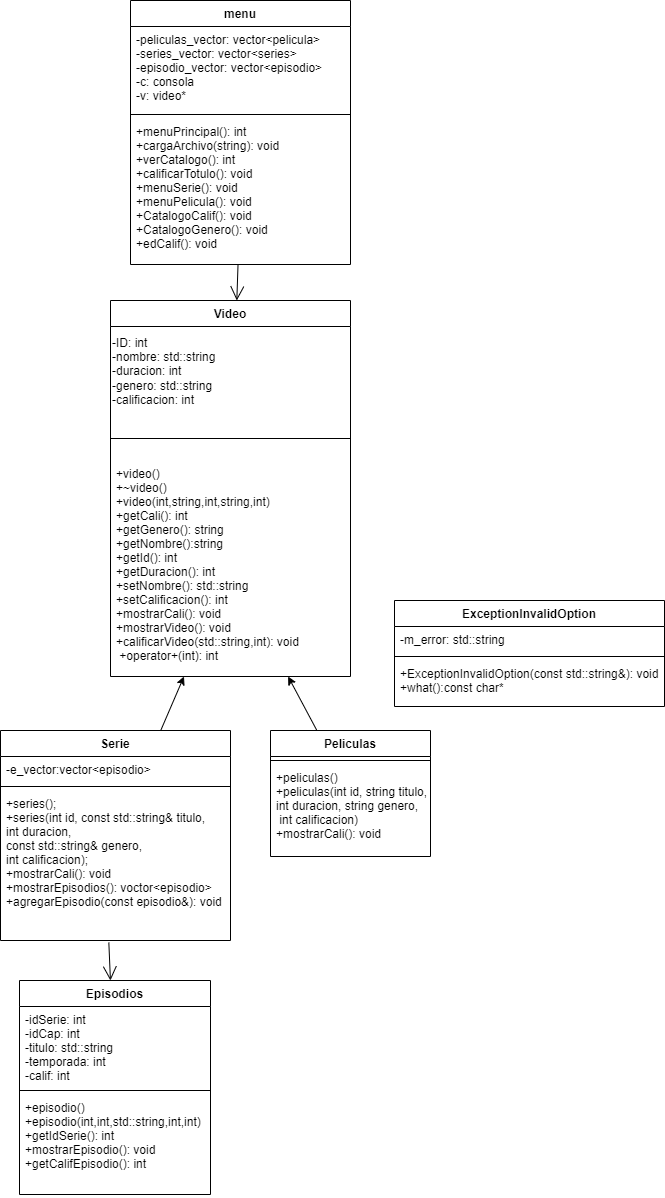

The diagram above was exported from draw.io. Its source (the exported page's mxGraphModel, read from the mxfile embedded in the PNG):
<mxGraphModel dx="528" dy="1475" grid="1" gridSize="10" guides="1" tooltips="1" connect="1" arrows="1" fold="1" page="1" pageScale="1" pageWidth="827" pageHeight="1169" math="0" shadow="0">
  <root>
    <mxCell id="0" />
    <mxCell id="1" parent="0" />
    <mxCell id="2" value="Video" style="swimlane;fontStyle=1;align=center;verticalAlign=top;childLayout=stackLayout;horizontal=1;startSize=26;horizontalStack=0;resizeParent=1;resizeParentMax=0;resizeLast=0;collapsible=1;marginBottom=0;" parent="1" vertex="1">
      <mxGeometry x="130" y="140" width="240" height="376" as="geometry" />
    </mxCell>
    <mxCell id="7" value="-ID: int&amp;nbsp; &amp;nbsp;&amp;nbsp;&lt;br&gt;-nombre: std::string&lt;br&gt;-duracion: int&lt;br&gt;-genero: std::string&lt;br&gt;-calificacion: int" style="text;html=1;align=left;verticalAlign=middle;resizable=0;points=[];autosize=1;strokeColor=none;fillColor=none;" parent="2" vertex="1">
      <mxGeometry y="26" width="240" height="90" as="geometry" />
    </mxCell>
    <mxCell id="4" value="" style="line;strokeWidth=1;fillColor=none;align=left;verticalAlign=middle;spacingTop=-1;spacingLeft=3;spacingRight=3;rotatable=0;labelPosition=right;points=[];portConstraint=eastwest;strokeColor=inherit;" parent="2" vertex="1">
      <mxGeometry y="116" width="240" height="44" as="geometry" />
    </mxCell>
    <mxCell id="5" value="+video()&#10;+~video()&#10;+video(int,string,int,string,int)&#10;+getCali(): int&#10;+getGenero(): string&#10;+getNombre():string&#10;+getId(): int&#10;+getDuracion(): int&#10;+setNombre(): std::string&#10;+setCalificacion(): int&#10;+mostrarCali(): void&#10;+mostrarVideo(): void&#10;+calificarVideo(std::string,int): void&#10; +operator+(int): int" style="text;strokeColor=none;fillColor=none;align=left;verticalAlign=top;spacingLeft=4;spacingRight=4;overflow=hidden;rotatable=0;points=[[0,0.5],[1,0.5]];portConstraint=eastwest;" parent="2" vertex="1">
      <mxGeometry y="160" width="240" height="216" as="geometry" />
    </mxCell>
    <mxCell id="44" value="" style="edgeStyle=none;html=1;" edge="1" parent="1" source="12" target="5">
      <mxGeometry relative="1" as="geometry" />
    </mxCell>
    <mxCell id="12" value="Serie" style="swimlane;fontStyle=1;align=center;verticalAlign=top;childLayout=stackLayout;horizontal=1;startSize=26;horizontalStack=0;resizeParent=1;resizeParentMax=0;resizeLast=0;collapsible=1;marginBottom=0;" parent="1" vertex="1">
      <mxGeometry x="20" y="570" width="230" height="210" as="geometry" />
    </mxCell>
    <mxCell id="13" value="-e_vector:vector&lt;episodio&gt;" style="text;strokeColor=none;fillColor=none;align=left;verticalAlign=top;spacingLeft=4;spacingRight=4;overflow=hidden;rotatable=0;points=[[0,0.5],[1,0.5]];portConstraint=eastwest;" parent="12" vertex="1">
      <mxGeometry y="26" width="230" height="26" as="geometry" />
    </mxCell>
    <mxCell id="14" value="" style="line;strokeWidth=1;fillColor=none;align=left;verticalAlign=middle;spacingTop=-1;spacingLeft=3;spacingRight=3;rotatable=0;labelPosition=right;points=[];portConstraint=eastwest;strokeColor=inherit;" parent="12" vertex="1">
      <mxGeometry y="52" width="230" height="8" as="geometry" />
    </mxCell>
    <mxCell id="15" value="+series();&#10;+series(int id, const std::string&amp; titulo, &#10;int duracion, &#10;const std::string&amp; genero, &#10;int calificacion);&#10;+mostrarCali(): void&#10;+mostrarEpisodios(): voctor&lt;episodio&gt;&#10;+agregarEpisodio(const episodio&amp;): void" style="text;strokeColor=none;fillColor=none;align=left;verticalAlign=top;spacingLeft=4;spacingRight=4;overflow=hidden;rotatable=0;points=[[0,0.5],[1,0.5]];portConstraint=eastwest;" parent="12" vertex="1">
      <mxGeometry y="60" width="230" height="150" as="geometry" />
    </mxCell>
    <mxCell id="45" value="" style="edgeStyle=none;html=1;" edge="1" parent="1" source="16" target="5">
      <mxGeometry relative="1" as="geometry" />
    </mxCell>
    <mxCell id="16" value="Peliculas" style="swimlane;fontStyle=1;align=center;verticalAlign=top;childLayout=stackLayout;horizontal=1;startSize=26;horizontalStack=0;resizeParent=1;resizeParentMax=0;resizeLast=0;collapsible=1;marginBottom=0;" parent="1" vertex="1">
      <mxGeometry x="290" y="570" width="160" height="126" as="geometry" />
    </mxCell>
    <mxCell id="18" value="" style="line;strokeWidth=1;fillColor=none;align=left;verticalAlign=middle;spacingTop=-1;spacingLeft=3;spacingRight=3;rotatable=0;labelPosition=right;points=[];portConstraint=eastwest;strokeColor=inherit;" parent="16" vertex="1">
      <mxGeometry y="26" width="160" height="8" as="geometry" />
    </mxCell>
    <mxCell id="19" value="+peliculas()&#10;+peliculas(int id, string titulo, &#10;int duracion, string genero,&#10; int calificacion)&#10;+mostrarCali(): void" style="text;strokeColor=none;fillColor=none;align=left;verticalAlign=top;spacingLeft=4;spacingRight=4;overflow=hidden;rotatable=0;points=[[0,0.5],[1,0.5]];portConstraint=eastwest;" parent="16" vertex="1">
      <mxGeometry y="34" width="160" height="92" as="geometry" />
    </mxCell>
    <mxCell id="20" value="" style="endArrow=open;endFill=1;endSize=12;html=1;exitX=0.471;exitY=1.013;exitDx=0;exitDy=0;exitPerimeter=0;" parent="1" source="15" target="21" edge="1">
      <mxGeometry width="160" relative="1" as="geometry">
        <mxPoint x="190" y="830" as="sourcePoint" />
        <mxPoint x="119" y="840" as="targetPoint" />
      </mxGeometry>
    </mxCell>
    <mxCell id="21" value="Episodios" style="swimlane;fontStyle=1;align=center;verticalAlign=top;childLayout=stackLayout;horizontal=1;startSize=26;horizontalStack=0;resizeParent=1;resizeParentMax=0;resizeLast=0;collapsible=1;marginBottom=0;" parent="1" vertex="1">
      <mxGeometry x="39" y="820" width="191" height="214" as="geometry" />
    </mxCell>
    <mxCell id="22" value="-idSerie: int&#10;-idCap: int&#10;-titulo: std::string &#10;-temporada: int&#10;-calif: int" style="text;strokeColor=none;fillColor=none;align=left;verticalAlign=top;spacingLeft=4;spacingRight=4;overflow=hidden;rotatable=0;points=[[0,0.5],[1,0.5]];portConstraint=eastwest;" parent="21" vertex="1">
      <mxGeometry y="26" width="191" height="80" as="geometry" />
    </mxCell>
    <mxCell id="23" value="" style="line;strokeWidth=1;fillColor=none;align=left;verticalAlign=middle;spacingTop=-1;spacingLeft=3;spacingRight=3;rotatable=0;labelPosition=right;points=[];portConstraint=eastwest;strokeColor=inherit;" parent="21" vertex="1">
      <mxGeometry y="106" width="191" height="8" as="geometry" />
    </mxCell>
    <mxCell id="24" value="+episodio()&#10;+episodio(int,int,std::string,int,int)&#10;+getIdSerie(): int&#10;+mostrarEpisodio(): void&#10;+getCalifEpisodio(): int" style="text;strokeColor=none;fillColor=none;align=left;verticalAlign=top;spacingLeft=4;spacingRight=4;overflow=hidden;rotatable=0;points=[[0,0.5],[1,0.5]];portConstraint=eastwest;" parent="21" vertex="1">
      <mxGeometry y="114" width="191" height="100" as="geometry" />
    </mxCell>
    <mxCell id="27" value="ExceptionInvalidOption" style="swimlane;fontStyle=1;align=center;verticalAlign=top;childLayout=stackLayout;horizontal=1;startSize=26;horizontalStack=0;resizeParent=1;resizeParentMax=0;resizeLast=0;collapsible=1;marginBottom=0;" parent="1" vertex="1">
      <mxGeometry x="414" y="440" width="270" height="106" as="geometry" />
    </mxCell>
    <mxCell id="28" value="-m_error: std::string" style="text;strokeColor=none;fillColor=none;align=left;verticalAlign=top;spacingLeft=4;spacingRight=4;overflow=hidden;rotatable=0;points=[[0,0.5],[1,0.5]];portConstraint=eastwest;" parent="27" vertex="1">
      <mxGeometry y="26" width="270" height="26" as="geometry" />
    </mxCell>
    <mxCell id="29" value="" style="line;strokeWidth=1;fillColor=none;align=left;verticalAlign=middle;spacingTop=-1;spacingLeft=3;spacingRight=3;rotatable=0;labelPosition=right;points=[];portConstraint=eastwest;strokeColor=inherit;" parent="27" vertex="1">
      <mxGeometry y="52" width="270" height="8" as="geometry" />
    </mxCell>
    <mxCell id="30" value="+ExceptionInvalidOption(const std::string&amp;): void&#10;+what():const char*" style="text;strokeColor=none;fillColor=none;align=left;verticalAlign=top;spacingLeft=4;spacingRight=4;overflow=hidden;rotatable=0;points=[[0,0.5],[1,0.5]];portConstraint=eastwest;" parent="27" vertex="1">
      <mxGeometry y="60" width="270" height="46" as="geometry" />
    </mxCell>
    <mxCell id="36" value="menu" style="swimlane;fontStyle=1;align=center;verticalAlign=top;childLayout=stackLayout;horizontal=1;startSize=26;horizontalStack=0;resizeParent=1;resizeParentMax=0;resizeLast=0;collapsible=1;marginBottom=0;" parent="1" vertex="1">
      <mxGeometry x="150" y="-160" width="220" height="264" as="geometry" />
    </mxCell>
    <mxCell id="37" value="-peliculas_vector: vector&lt;pelicula&gt;&#10;-series_vector: vector&lt;series&gt;&#10;-episodio_vector: vector&lt;episodio&gt;&#10;-c: consola&#10;-v: video*" style="text;strokeColor=none;fillColor=none;align=left;verticalAlign=top;spacingLeft=4;spacingRight=4;overflow=hidden;rotatable=0;points=[[0,0.5],[1,0.5]];portConstraint=eastwest;" parent="36" vertex="1">
      <mxGeometry y="26" width="220" height="84" as="geometry" />
    </mxCell>
    <mxCell id="38" value="" style="line;strokeWidth=1;fillColor=none;align=left;verticalAlign=middle;spacingTop=-1;spacingLeft=3;spacingRight=3;rotatable=0;labelPosition=right;points=[];portConstraint=eastwest;strokeColor=inherit;" parent="36" vertex="1">
      <mxGeometry y="110" width="220" height="8" as="geometry" />
    </mxCell>
    <mxCell id="39" value="+menuPrincipal(): int&#10;+cargaArchivo(string): void&#10;+verCatalogo(): int&#10;+calificarTotulo(): void&#10;+menuSerie(): void&#10;+menuPelicula(): void&#10;+CatalogoCalif(): void&#10;+CatalogoGenero(): void&#10;+edCalif(): void" style="text;strokeColor=none;fillColor=none;align=left;verticalAlign=top;spacingLeft=4;spacingRight=4;overflow=hidden;rotatable=0;points=[[0,0.5],[1,0.5]];portConstraint=eastwest;" parent="36" vertex="1">
      <mxGeometry y="118" width="220" height="146" as="geometry" />
    </mxCell>
    <mxCell id="41" value="" style="endArrow=open;endFill=1;endSize=12;html=1;entryX=0.5;entryY=0;entryDx=0;entryDy=0;" parent="1" source="39" edge="1">
      <mxGeometry width="160" relative="1" as="geometry">
        <mxPoint x="330" y="60" as="sourcePoint" />
        <mxPoint x="256.31" y="140" as="targetPoint" />
      </mxGeometry>
    </mxCell>
  </root>
</mxGraphModel>